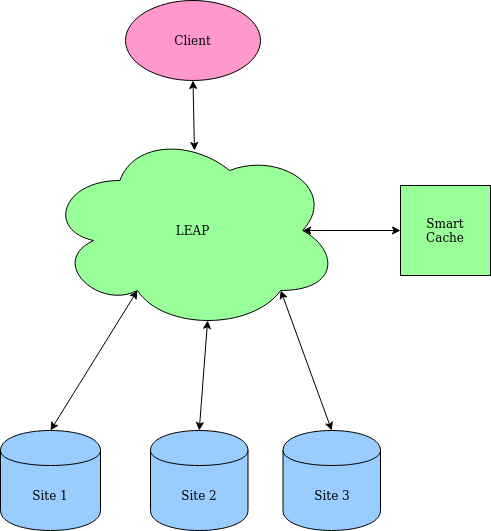

The diagram above was exported from draw.io. Its source (the exported page's mxGraphModel, read from the mxfile embedded in the PNG):
<mxGraphModel dx="1662" dy="682" grid="1" gridSize="10" guides="1" tooltips="1" connect="1" arrows="1" fold="1" page="1" pageScale="1" pageWidth="850" pageHeight="1100" math="0" shadow="0">
  <root>
    <mxCell id="0" />
    <mxCell id="1" parent="0" />
    <mxCell id="tvuZyfodMq7XeGj7qw6m-5" value="&lt;font face=&quot;Verdana&quot;&gt;Site 1&lt;/font&gt;" style="shape=cylinder;whiteSpace=wrap;html=1;boundedLbl=1;backgroundOutline=1;fillColor=#99CCFF;" parent="1" vertex="1">
      <mxGeometry x="80" y="500" width="100" height="100" as="geometry" />
    </mxCell>
    <mxCell id="tvuZyfodMq7XeGj7qw6m-6" value="&lt;font face=&quot;Verdana&quot;&gt;Site 2&lt;/font&gt;" style="shape=cylinder;whiteSpace=wrap;html=1;boundedLbl=1;backgroundOutline=1;fillColor=#99CCFF;" parent="1" vertex="1">
      <mxGeometry x="230" y="500" width="97.5" height="100" as="geometry" />
    </mxCell>
    <mxCell id="tvuZyfodMq7XeGj7qw6m-7" value="Site 3" style="shape=cylinder;whiteSpace=wrap;html=1;boundedLbl=1;backgroundOutline=1;fillColor=#99CCFF;" parent="1" vertex="1">
      <mxGeometry x="362.5" y="500" width="97.5" height="100" as="geometry" />
    </mxCell>
    <mxCell id="tvuZyfodMq7XeGj7qw6m-8" value="&lt;font face=&quot;Verdana&quot;&gt;LEAP&lt;/font&gt;" style="ellipse;shape=cloud;whiteSpace=wrap;html=1;fillColor=#99FF99;" parent="1" vertex="1">
      <mxGeometry x="126.25" y="200" width="292.5" height="200" as="geometry" />
    </mxCell>
    <mxCell id="tvuZyfodMq7XeGj7qw6m-10" value="&lt;font face=&quot;Verdana&quot;&gt;Client&lt;/font&gt;" style="ellipse;whiteSpace=wrap;html=1;fillColor=#FF99CC;" parent="1" vertex="1">
      <mxGeometry x="205" y="70" width="135" height="80" as="geometry" />
    </mxCell>
    <mxCell id="tvuZyfodMq7XeGj7qw6m-12" value="" style="endArrow=classic;startArrow=classic;html=1;entryX=0.5;entryY=1;entryDx=0;entryDy=0;exitX=0.505;exitY=0.1;exitDx=0;exitDy=0;exitPerimeter=0;" parent="1" source="tvuZyfodMq7XeGj7qw6m-8" target="tvuZyfodMq7XeGj7qw6m-10" edge="1">
      <mxGeometry width="50" height="50" relative="1" as="geometry">
        <mxPoint x="220" y="220" as="sourcePoint" />
        <mxPoint x="270" y="170" as="targetPoint" />
      </mxGeometry>
    </mxCell>
    <mxCell id="tvuZyfodMq7XeGj7qw6m-13" value="" style="endArrow=classic;startArrow=classic;html=1;entryX=0.31;entryY=0.8;entryDx=0;entryDy=0;entryPerimeter=0;exitX=0.5;exitY=0;exitDx=0;exitDy=0;" parent="1" source="tvuZyfodMq7XeGj7qw6m-5" target="tvuZyfodMq7XeGj7qw6m-8" edge="1">
      <mxGeometry width="50" height="50" relative="1" as="geometry">
        <mxPoint x="130" y="370" as="sourcePoint" />
        <mxPoint x="180" y="320" as="targetPoint" />
      </mxGeometry>
    </mxCell>
    <mxCell id="tvuZyfodMq7XeGj7qw6m-14" value="" style="endArrow=classic;startArrow=classic;html=1;entryX=0.55;entryY=0.95;entryDx=0;entryDy=0;entryPerimeter=0;exitX=0.5;exitY=0;exitDx=0;exitDy=0;" parent="1" source="tvuZyfodMq7XeGj7qw6m-6" target="tvuZyfodMq7XeGj7qw6m-8" edge="1">
      <mxGeometry width="50" height="50" relative="1" as="geometry">
        <mxPoint x="130" y="370" as="sourcePoint" />
        <mxPoint x="213.9000000000001" y="310" as="targetPoint" />
      </mxGeometry>
    </mxCell>
    <mxCell id="tvuZyfodMq7XeGj7qw6m-15" value="" style="endArrow=classic;startArrow=classic;html=1;entryX=0.8;entryY=0.8;entryDx=0;entryDy=0;entryPerimeter=0;exitX=0.5;exitY=0;exitDx=0;exitDy=0;" parent="1" source="tvuZyfodMq7XeGj7qw6m-7" target="tvuZyfodMq7XeGj7qw6m-8" edge="1">
      <mxGeometry width="50" height="50" relative="1" as="geometry">
        <mxPoint x="330" y="350" as="sourcePoint" />
        <mxPoint x="380" y="300" as="targetPoint" />
      </mxGeometry>
    </mxCell>
    <mxCell id="tvuZyfodMq7XeGj7qw6m-17" value="&lt;div&gt;&lt;font face=&quot;Verdana&quot;&gt;Smart&lt;/font&gt;&lt;/div&gt;&lt;div&gt;&lt;font face=&quot;Verdana&quot;&gt;Cache&lt;br&gt;&lt;/font&gt;&lt;/div&gt;" style="whiteSpace=wrap;html=1;aspect=fixed;fillColor=#99FF99;" parent="1" vertex="1">
      <mxGeometry x="480" y="255" width="90" height="90" as="geometry" />
    </mxCell>
    <mxCell id="tvuZyfodMq7XeGj7qw6m-18" value="" style="endArrow=classic;startArrow=classic;html=1;entryX=0;entryY=0.5;entryDx=0;entryDy=0;exitX=0.875;exitY=0.5;exitDx=0;exitDy=0;exitPerimeter=0;" parent="1" source="tvuZyfodMq7XeGj7qw6m-8" target="tvuZyfodMq7XeGj7qw6m-17" edge="1">
      <mxGeometry width="50" height="50" relative="1" as="geometry">
        <mxPoint x="320" y="290" as="sourcePoint" />
        <mxPoint x="370" y="240" as="targetPoint" />
      </mxGeometry>
    </mxCell>
  </root>
</mxGraphModel>